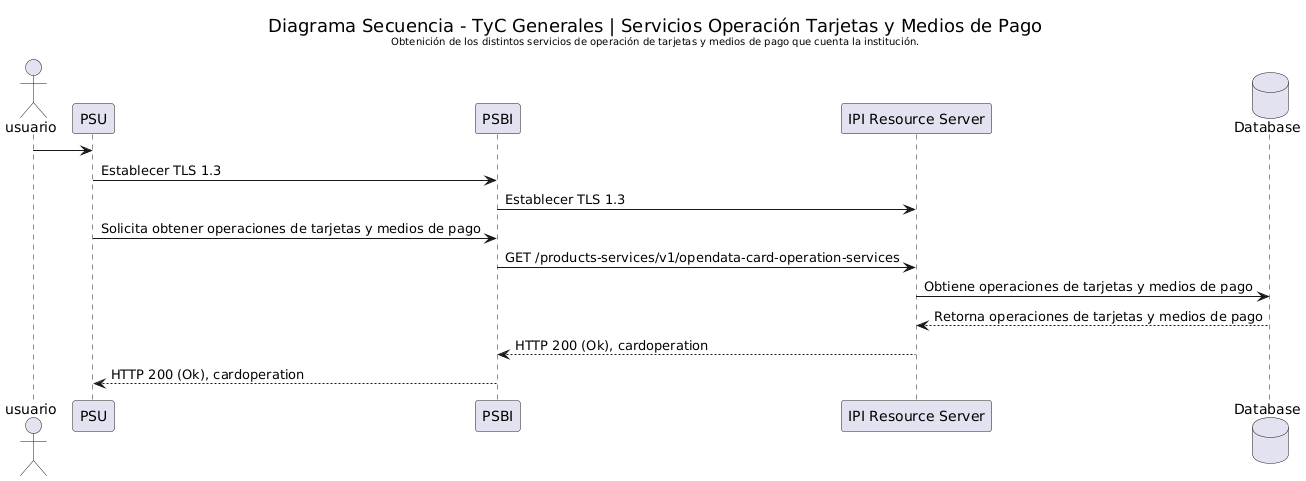

The diagram above was rendered by PlantUML. Its source (embedded in the PNG):
@startuml
actor usuario
participant PSU
participant "PSBI" as PSBI
participant "IPI Resource Server" as IPI
database "Database" as DB

skinparam titleFontStyle normal

title <size:18>Diagrama Secuencia - TyC Generales | Servicios Operación Tarjetas y Medios de Pago</size>\n<size:10>Obtenición de los distintos servicios de operación de tarjetas y medios de pago que cuenta la institución.</size>

usuario -> PSU
PSU -> PSBI : Establecer TLS 1.3
PSBI-> IPI : Establecer TLS 1.3
PSU -> PSBI : Solicita obtener operaciones de tarjetas y medios de pago
PSBI -> IPI : GET /products-services/v1/opendata-card-operation-services
IPI -> DB : Obtiene operaciones de tarjetas y medios de pago
DB --> IPI :  Retorna operaciones de tarjetas y medios de pago
IPI --> PSBI : HTTP 200 (Ok), cardoperation
PSBI --> PSU : HTTP 200 (Ok), cardoperation
@enduml